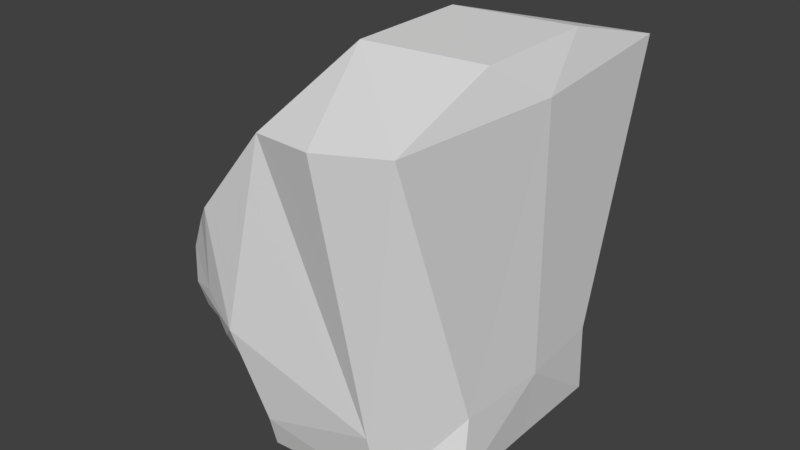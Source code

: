 # Source: huf_spine2.blend  (saved by Blender 2.80.75; exported with 4.5.12 LTS)
import bpy
from mathutils import Matrix  # noqa: F401  (used for matrix-valued properties, if any)

bpy.ops.wm.read_factory_settings(use_empty=True)
scene = bpy.context.scene
scene.name = 'Scene'

# ---- collections
col_collection_1 = bpy.data.collections.new('Collection 1'); scene.collection.children.link(col_collection_1)

# ---- materials (node trees are filled in below, after node groups)
mat_standard = bpy.data.materials.new('Standard')
mat_standard.alpha_threshold = 0.0
mat_standard.use_transparent_shadow = False
mat_standard.specular_color = (0.0, 0.0, 0.0)
mat_standard.roughness = 0.5

# ---- material node trees

# ---- world
world_world = bpy.data.worlds.new('World'); scene.world = world_world
world_world.color = (0.05088, 0.05088, 0.05088)
world_world.use_sun_shadow = False
world_world.sun_shadow_jitter_overblur = 0.0
world_world.cycles.sampling_method = 'MANUAL'

# ---- meshes
me_geometry_n27542 = bpy.data.meshes.new('Geometry_n27542')
me_geometry_n27542.from_pydata([(-5.092, -9.76, 8.893), (5.755, -9.365, 5.545), (-3.607, 10.4, 10.37), (5.441, 14.16, -3.557), (-4.149, 10.61, -10.46), (5.627, 12.01, -11.09), (-4.495, 10.79, 3.186), (-8.6, -9.833, 5.583), (-4.995, -9.547, -9.568), (-4.495, 10.87, -3.623), (5.627, 11.76, 11.01), (2.589, -9.474, 8.718), (5.755, -9.231, -6.36), (-8.6, -9.688, -7.212), (5.44, 14.1, 4.069), (2.028, -9.3, -9.383), (-6.441, -1.579, -11.01), (-11.59, -3.339, -8.177), (-11.59, -3.519, 7.736), (-6.441, -1.822, 10.61), (2.735, -5.004, 9.893), (5.913, -4.82, 5.386), (5.913, -4.693, -5.874), (2.735, -4.773, -10.56), (-1.785, -11.29, -0.3089), (6.318, 11.58, -0.04316), (6.313, -4.735, -0.2438), (5.718, -9.301, -0.2992), (-10.7, -4.045, -0.2272), (-7.948, 7.342, -0.09881), (-8.301, 6.751, 6.197), (-8.301, 6.893, -6.406), (-12.38, 0.3097, -7.965), (-12.38, 0.1334, 7.668), (-10.73, 3.187, -0.08535), (-11.77, 2.821, 3.462), (-11.77, 2.902, -3.7), (-12.63, -1.905, 1.663), (-12.63, -1.864, -2.038), (-10.56, -5.188, 3.739), (-10.56, -5.098, -4.218), (-11.31, -1.235, -0.1654), (-12.26, -3.763, -3.036), (-12.26, -3.827, 2.603), (-8.6, -9.766, -0.3044), (-9.302, -7.481, -0.2748), (-8.784, 4.517, 9.709), (-8.772, 4.526, -9.971), (-12.93, 0.1465, -4.816), (-12.93, 0.04142, 4.5), (-12.71, -2.351, -5.961), (-12.71, -2.481, 5.558), (-8.968, -7.673, 6.907), (-8.968, -7.505, -7.912), (-10.24, -4.602, 7.625), (-10.24, -4.424, -8.09), (-4.742, -7.461, 9.688), (-4.742, -7.234, -10.41), (-12.19, -3.567, -5.408), (-12.19, -3.685, 4.971), (-11.96, -1.723, -8.458), (-11.96, -1.91, 8.083), (-12.52, 0.6651, 2.366), (-12.52, 0.7219, -2.668), (-11.91, 0.05428, 0.9055), (-11.91, 0.07818, -1.214), (-8.562, -3.463, -9.555), (-9.019, -2.372, -9.593), (-9.204, -1.564, -9.785), (-9.408, -0.672, -9.712), (-9.408, -0.887, 9.362), (-9.204, -1.78, 9.398), (-9.019, -2.584, 9.174), (-8.562, -3.674, 9.112), (-10.61, 2.84, 8.509), (-10.6, 2.836, -8.778), (-10.65, 3.572, -6.892), (-10.65, 3.42, 6.638), (-2.513, 13.72, 4.025), (-2.513, 13.82, -3.567), (1.023, 11.07, 11.67), (0.7267, 11.32, -11.75)], [], [(29, 30, 6), (79, 4, 9), (12, 27, 24), (24, 15, 12), (8, 15, 24), (24, 13, 8), (13, 24, 44), (24, 0, 7), (24, 11, 0), (24, 1, 11), (2, 19, 20), (5, 81, 79), (20, 21, 10), (27, 12, 26), (27, 26, 1), (22, 5, 25), (22, 23, 5), (79, 81, 4), (23, 16, 4), (22, 26, 12), (2, 6, 30), (19, 52, 56), (52, 45, 7), (56, 52, 0), (56, 20, 19), (21, 11, 1), (21, 1, 26), (15, 22, 12), (53, 57, 8), (53, 40, 55), (16, 57, 53), (21, 20, 11), (24, 27, 1), (15, 23, 22), (16, 23, 57), (26, 25, 21), (26, 22, 25), (21, 25, 10), (53, 13, 45), (9, 29, 6), (29, 9, 31), (16, 47, 4), (31, 4, 47), (29, 31, 36), (34, 29, 36), (34, 35, 29), (30, 29, 35), (62, 64, 37), (40, 58, 17), (32, 60, 50), (48, 36, 32), (7, 0, 52), (8, 13, 53), (39, 43, 28), (42, 58, 40), (40, 28, 42), (58, 42, 50), (38, 28, 41), (37, 41, 28), (41, 37, 64), (41, 65, 38), (63, 38, 65), (37, 49, 62), (50, 17, 58), (48, 32, 50), (37, 28, 43), (38, 42, 28), (38, 63, 48), (35, 49, 33), (37, 43, 51), (37, 51, 49), (38, 50, 42), (38, 48, 50), (49, 51, 33), (51, 18, 61), (33, 51, 61), (30, 46, 2), (2, 46, 19), (44, 7, 45), (44, 45, 13), (28, 40, 45), (28, 45, 39), (54, 39, 52), (45, 40, 53), (45, 52, 39), (54, 72, 18), (54, 18, 39), (40, 17, 55), (0, 11, 56), (8, 57, 15), (15, 57, 23), (11, 20, 56), (43, 39, 59), (39, 18, 59), (51, 59, 18), (43, 59, 51), (60, 17, 50), (19, 73, 52), (54, 52, 73), (62, 49, 35), (34, 62, 35), (34, 36, 63), (36, 48, 63), (62, 34, 64), (41, 64, 34), (41, 34, 65), (63, 65, 34), (19, 72, 73), (73, 72, 54), (61, 18, 71), (33, 61, 70), (61, 71, 70), (72, 71, 18), (19, 71, 72), (70, 71, 19), (32, 69, 60), (60, 69, 68), (69, 16, 68), (60, 68, 17), (17, 67, 55), (55, 67, 66), (17, 68, 67), (67, 68, 16), (67, 16, 66), (53, 66, 16), (55, 66, 53), (46, 30, 74), (47, 75, 31), (32, 75, 69), (75, 47, 69), (33, 70, 74), (46, 74, 70), (46, 70, 19), (69, 47, 16), (76, 31, 75), (32, 76, 75), (32, 36, 76), (76, 36, 31), (35, 77, 30), (74, 30, 77), (33, 74, 77), (33, 77, 35), (4, 31, 9), (7, 44, 24), (25, 5, 3), (25, 3, 14), (25, 14, 10), (2, 78, 6), (23, 4, 81), (78, 10, 14), (79, 9, 78), (9, 6, 78), (5, 23, 81), (79, 3, 5), (14, 79, 78), (79, 14, 3), (80, 78, 2), (10, 78, 80), (10, 80, 20), (80, 2, 20)])
_uv = me_geometry_n27542.uv_layers.new(name='UVMap')
_uv.uv.foreach_set('vector', [0.5497, 0.2088, 0.5308, 0.1076, 0.6351, 0.1446, 0.1555, 0.4557, 0.1887, 0.3373, 0.2116, 0.45, 0.8109, 0.4711, 0.8109, 0.5653, 0.6924, 0.5651, 0.6924, 0.5651, 0.753, 0.4238, 0.8109, 0.4711, 0.6436, 0.4208, 0.753, 0.4238, 0.6924, 0.5651, 0.6924, 0.5651, 0.5873, 0.4575, 0.6436, 0.4208, 0.5873, 0.4575, 0.6924, 0.5651, 0.5859, 0.5647, 0.6924, 0.5651, 0.6412, 0.7077, 0.5866, 0.656, 0.6924, 0.5651, 0.7608, 0.7054, 0.6412, 0.7077, 0.6924, 0.5651, 0.8104, 0.6561, 0.7608, 0.7054, 0.1795, 0.6724, 0.2522, 0.8568, 0.1158, 0.9278, 0.02784, 0.339, 0.1079, 0.3297, 0.1555, 0.4557, 0.3234, 0.7692, 0.3276, 0.684, 0.5856, 0.7655, 0.257, 0.5967, 0.2562, 0.5035, 0.3282, 0.5964, 0.257, 0.5967, 0.3282, 0.5964, 0.2573, 0.6866, 0.3268, 0.5085, 0.5856, 0.428, 0.5798, 0.5964, 0.3268, 0.5085, 0.3237, 0.4208, 0.5856, 0.428, 0.1555, 0.4557, 0.1079, 0.3297, 0.1887, 0.3373, 0.1108, 0.0743, 0.2522, 0.1455, 0.1887, 0.3373, 0.3268, 0.5085, 0.3282, 0.5964, 0.2562, 0.5035, 0.606, 0.008473, 0.6351, 0.1446, 0.5308, 0.1076, 0.3977, 0.007556, 0.3032, 0.0843, 0.2963, 0.0001498, 0.3032, 0.0843, 0.2937, 0.2068, 0.2626, 0.1005, 0.2963, 0.0001498, 0.3032, 0.0843, 0.258, 0.01727, 0.2381, 0.9499, 0.1158, 0.9278, 0.2522, 0.8568, 0.3276, 0.684, 0.2542, 0.7551, 0.2573, 0.6866, 0.3276, 0.684, 0.2573, 0.6866, 0.3282, 0.5964, 0.2525, 0.4304, 0.3268, 0.5085, 0.2562, 0.5035, 0.3001, 0.3372, 0.2935, 0.4205, 0.254, 0.4041, 0.3001, 0.3372, 0.3398, 0.2711, 0.3562, 0.3285, 0.3957, 0.4107, 0.2935, 0.4205, 0.3001, 0.3372, 0.3276, 0.684, 0.3234, 0.7692, 0.2542, 0.7551, 0.6924, 0.5651, 0.8109, 0.5653, 0.8104, 0.6561, 0.2525, 0.4304, 0.3237, 0.4208, 0.3268, 0.5085, 0.2522, 0.1455, 0.1108, 0.0743, 0.2367, 0.05017, 0.3282, 0.5964, 0.5798, 0.5964, 0.3276, 0.684, 0.3282, 0.5964, 0.3268, 0.5085, 0.5798, 0.5964, 0.3276, 0.684, 0.5798, 0.5964, 0.5856, 0.7655, 0.3001, 0.3372, 0.261, 0.3294, 0.2937, 0.2068, 0.6351, 0.2782, 0.5497, 0.2088, 0.6351, 0.1446, 0.5497, 0.2088, 0.6351, 0.2782, 0.5311, 0.3109, 0.3957, 0.4107, 0.4861, 0.3578, 0.603, 0.4062, 0.5311, 0.3109, 0.603, 0.4062, 0.4861, 0.3578, 0.5497, 0.2088, 0.5311, 0.3109, 0.4602, 0.2618, 0.4705, 0.2078, 0.5497, 0.2088, 0.4602, 0.2618, 0.4705, 0.2078, 0.4606, 0.1548, 0.5497, 0.2088, 0.5308, 0.1076, 0.5497, 0.2088, 0.4606, 0.1548, 0.4301, 0.1685, 0.4223, 0.1897, 0.3967, 0.1755, 0.3398, 0.2711, 0.3745, 0.2835, 0.3784, 0.3192, 0.4233, 0.3126, 0.3993, 0.3198, 0.3917, 0.2891, 0.4213, 0.2747, 0.4602, 0.2618, 0.4233, 0.3126, 0.2626, 0.1005, 0.258, 0.01727, 0.3032, 0.0843, 0.254, 0.4041, 0.261, 0.3294, 0.3001, 0.3372, 0.3416, 0.1439, 0.3724, 0.1619, 0.3566, 0.2076, 0.3713, 0.2536, 0.3745, 0.2835, 0.3398, 0.2711, 0.3398, 0.2711, 0.3566, 0.2076, 0.3713, 0.2536, 0.3745, 0.2835, 0.3713, 0.2536, 0.3917, 0.2891, 0.396, 0.2403, 0.3566, 0.2076, 0.4032, 0.2078, 0.3967, 0.1755, 0.4032, 0.2078, 0.3566, 0.2076, 0.4032, 0.2078, 0.3967, 0.1755, 0.4223, 0.1897, 0.4032, 0.2078, 0.422, 0.2262, 0.396, 0.2403, 0.4296, 0.2477, 0.396, 0.2403, 0.422, 0.2262, 0.3967, 0.1755, 0.4224, 0.1417, 0.4301, 0.1685, 0.3917, 0.2891, 0.3784, 0.3192, 0.3745, 0.2835, 0.4213, 0.2747, 0.4233, 0.3126, 0.3917, 0.2891, 0.3967, 0.1755, 0.3566, 0.2076, 0.3724, 0.1619, 0.396, 0.2403, 0.3713, 0.2536, 0.3566, 0.2076, 0.396, 0.2403, 0.4296, 0.2477, 0.4213, 0.2747, 0.4606, 0.1548, 0.4224, 0.1417, 0.4249, 0.1042, 0.3967, 0.1755, 0.3724, 0.1619, 0.3933, 0.1273, 0.3967, 0.1755, 0.3933, 0.1273, 0.4224, 0.1417, 0.396, 0.2403, 0.3917, 0.2891, 0.3713, 0.2536, 0.396, 0.2403, 0.4213, 0.2747, 0.3917, 0.2891, 0.4224, 0.1417, 0.3933, 0.1273, 0.4249, 0.1042, 0.3933, 0.1273, 0.3809, 0.09771, 0.4014, 0.09708, 0.4249, 0.1042, 0.3933, 0.1273, 0.4014, 0.09708, 0.5308, 0.1076, 0.4891, 0.06139, 0.606, 0.008473, 0.606, 0.008473, 0.4891, 0.06139, 0.3977, 0.007556, 0.2525, 0.2062, 0.2626, 0.1005, 0.2937, 0.2068, 0.2525, 0.2062, 0.2937, 0.2068, 0.261, 0.3294, 0.3566, 0.2076, 0.3398, 0.2711, 0.2937, 0.2068, 0.3566, 0.2076, 0.2937, 0.2068, 0.3416, 0.1439, 0.3596, 0.08825, 0.3416, 0.1439, 0.3032, 0.0843, 0.2937, 0.2068, 0.3398, 0.2711, 0.3001, 0.3372, 0.2937, 0.2068, 0.3032, 0.0843, 0.3416, 0.1439, 0.3596, 0.08825, 0.3882, 0.05683, 0.3809, 0.09771, 0.3596, 0.08825, 0.3809, 0.09771, 0.3416, 0.1439, 0.3398, 0.2711, 0.3784, 0.3192, 0.3562, 0.3285, 0.2486, 0.9873, 0.1279, 0.9999, 0.2381, 0.9499, 0.2455, 0.01087, 0.2367, 0.05017, 0.1315, 0.0001498, 0.1315, 0.0001498, 0.2367, 0.05017, 0.1108, 0.0743, 0.1279, 0.9999, 0.1158, 0.9278, 0.2381, 0.9499, 0.3724, 0.1619, 0.3416, 0.1439, 0.3763, 0.1325, 0.3416, 0.1439, 0.3809, 0.09771, 0.3763, 0.1325, 0.3933, 0.1273, 0.3763, 0.1325, 0.3809, 0.09771, 0.3724, 0.1619, 0.3763, 0.1325, 0.3933, 0.1273, 0.3993, 0.3198, 0.3784, 0.3192, 0.3917, 0.2891, 0.3977, 0.007556, 0.3711, 0.05313, 0.3032, 0.0843, 0.3596, 0.08825, 0.3032, 0.0843, 0.3711, 0.05313, 0.4301, 0.1685, 0.4224, 0.1417, 0.4606, 0.1548, 0.4705, 0.2078, 0.4301, 0.1685, 0.4606, 0.1548, 0.4705, 0.2078, 0.4602, 0.2618, 0.4296, 0.2477, 0.4602, 0.2618, 0.4213, 0.2747, 0.4296, 0.2477, 0.4301, 0.1685, 0.4705, 0.2078, 0.4223, 0.1897, 0.4032, 0.2078, 0.4223, 0.1897, 0.4705, 0.2078, 0.4032, 0.2078, 0.4705, 0.2078, 0.422, 0.2262, 0.4296, 0.2477, 0.422, 0.2262, 0.4705, 0.2078, 0.3977, 0.007556, 0.3882, 0.05683, 0.3711, 0.05313, 0.3711, 0.05313, 0.3882, 0.05683, 0.3596, 0.08825, 0.4014, 0.09708, 0.3809, 0.09771, 0.4009, 0.05678, 0.4249, 0.1042, 0.4014, 0.09708, 0.4141, 0.05939, 0.4014, 0.09708, 0.4009, 0.05678, 0.4141, 0.05939, 0.3882, 0.05683, 0.4009, 0.05678, 0.3809, 0.09771, 0.3977, 0.007556, 0.4009, 0.05678, 0.3882, 0.05683, 0.4141, 0.05939, 0.4009, 0.05678, 0.3977, 0.007556, 0.4233, 0.3126, 0.412, 0.3583, 0.3993, 0.3198, 0.3993, 0.3198, 0.412, 0.3583, 0.3985, 0.3611, 0.412, 0.3583, 0.3957, 0.4107, 0.3985, 0.3611, 0.3993, 0.3198, 0.3985, 0.3611, 0.3784, 0.3192, 0.3784, 0.3192, 0.3857, 0.3611, 0.3562, 0.3285, 0.3562, 0.3285, 0.3857, 0.3611, 0.3681, 0.365, 0.3784, 0.3192, 0.3985, 0.3611, 0.3857, 0.3611, 0.3857, 0.3611, 0.3985, 0.3611, 0.3957, 0.4107, 0.3857, 0.3611, 0.3957, 0.4107, 0.3681, 0.365, 0.3001, 0.3372, 0.3681, 0.365, 0.3957, 0.4107, 0.3562, 0.3285, 0.3681, 0.365, 0.3001, 0.3372, 0.4891, 0.06139, 0.5308, 0.1076, 0.4614, 0.08646, 0.4861, 0.3578, 0.4581, 0.3316, 0.5311, 0.3109, 0.4233, 0.3126, 0.4581, 0.3316, 0.412, 0.3583, 0.4581, 0.3316, 0.4861, 0.3578, 0.412, 0.3583, 0.4249, 0.1042, 0.4141, 0.05939, 0.4614, 0.08646, 0.4891, 0.06139, 0.4614, 0.08646, 0.4141, 0.05939, 0.4891, 0.06139, 0.4141, 0.05939, 0.3977, 0.007556, 0.412, 0.3583, 0.4861, 0.3578, 0.3957, 0.4107, 0.4708, 0.3071, 0.5311, 0.3109, 0.4581, 0.3316, 0.4233, 0.3126, 0.4708, 0.3071, 0.4581, 0.3316, 0.4233, 0.3126, 0.4602, 0.2618, 0.4708, 0.3071, 0.4708, 0.3071, 0.4602, 0.2618, 0.5311, 0.3109, 0.4606, 0.1548, 0.4715, 0.1105, 0.5308, 0.1076, 0.4614, 0.08646, 0.5308, 0.1076, 0.4715, 0.1105, 0.4249, 0.1042, 0.4614, 0.08646, 0.4715, 0.1105, 0.4249, 0.1042, 0.4715, 0.1105, 0.4606, 0.1548, 0.603, 0.4062, 0.5311, 0.3109, 0.6351, 0.2782, 0.5866, 0.656, 0.5859, 0.5647, 0.6924, 0.5651, 0.0001498, 0.5071, 0.02784, 0.339, 0.04387, 0.4572, 0.0001498, 0.5071, 0.04387, 0.4572, 0.04633, 0.5633, 0.0001498, 0.5071, 0.04633, 0.5633, 0.0317, 0.6717, 0.1795, 0.6724, 0.1555, 0.5658, 0.2097, 0.5602, 0.1108, 0.0743, 0.1887, 0.3373, 0.1079, 0.3297, 0.1555, 0.5658, 0.0317, 0.6717, 0.04633, 0.5633, 0.1555, 0.4557, 0.2116, 0.45, 0.1555, 0.5658, 0.2116, 0.45, 0.2097, 0.5602, 0.1555, 0.5658, 0.02784, 0.339, 0.1108, 0.0743, 0.1079, 0.3297, 0.1555, 0.4557, 0.04387, 0.4572, 0.02784, 0.339, 0.04633, 0.5633, 0.1555, 0.4557, 0.1555, 0.5658, 0.1555, 0.4557, 0.04633, 0.5633, 0.04387, 0.4572, 0.1056, 0.6805, 0.1555, 0.5658, 0.1795, 0.6724, 0.0317, 0.6717, 0.1555, 0.5658, 0.1056, 0.6805, 0.0317, 0.6717, 0.1056, 0.6805, 0.1158, 0.9278, 0.1056, 0.6805, 0.1795, 0.6724, 0.1158, 0.9278])
me_geometry_n27542.materials.append(mat_standard)
me_geometry_n27542.use_remesh_preserve_volume = False
me_geometry_n27542.use_remesh_preserve_attributes = False
me_geometry_n27542.use_mirror_vertex_groups = False
me_geometry_n27542.update()

# ---- objects
ob_foot__10 = bpy.data.objects.new('foot (10)', me_geometry_n27542)

# ---- transforms, parenting, visibility, modifiers, constraints
ob_foot__10.location = (0.0, 0.0, 0.0)
ob_foot__10.rotation_euler = (1.571, -0.0, 0.0)
ob_foot__10.lineart.crease_threshold = 0.0

# ---- collection membership
col_collection_1.objects.link(ob_foot__10)

# ---- scene / render settings (as saved in the file)
scene.frame_start = 1; scene.frame_end = 250; scene.frame_set(1)
scene.render.engine = 'BLENDER_EEVEE_NEXT'
scene.render.resolution_percentage = 50
scene.render.dither_intensity = 0.0
scene.cycles.use_denoising = False
scene.cycles.samples = 128
scene.cycles.sampling_pattern = 'TABULATED_SOBOL'
scene.cycles.use_adaptive_sampling = False
scene.cycles.use_light_tree = False
scene.cycles.blur_glossy = 0.0
scene.cycles.sample_clamp_indirect = 0.0
scene.view_settings.view_transform = 'Standard'
bpy.context.view_layer.update()

# ---- added for rendering (the .blend has no active camera and no usable light): camera, sun
cam_auto = bpy.data.cameras.new('AutoCamera')
cam_auto.lens = 50.0
cam_auto.sensor_width = 36.0
cam_auto.clip_end = 1000.0
ob_auto_camera = bpy.data.objects.new('AutoCamera', cam_auto)
scene.collection.objects.link(ob_auto_camera)
ob_auto_camera.location = (33.3188, -43.9085, 30.7329)
ob_auto_camera.rotation_euler = (1.09748, -7.21219e-08, 0.694738)
scene.camera = ob_auto_camera
light_auto_sun = bpy.data.lights.new('AutoSun', 'SUN')
light_auto_sun.energy = 3.0
light_auto_sun.angle = 0.0523599
ob_auto_sun = bpy.data.objects.new('AutoSun', light_auto_sun)
scene.collection.objects.link(ob_auto_sun)
ob_auto_sun.rotation_euler = (0.872665, 0.174533, 0.523599)
bpy.context.view_layer.update()
